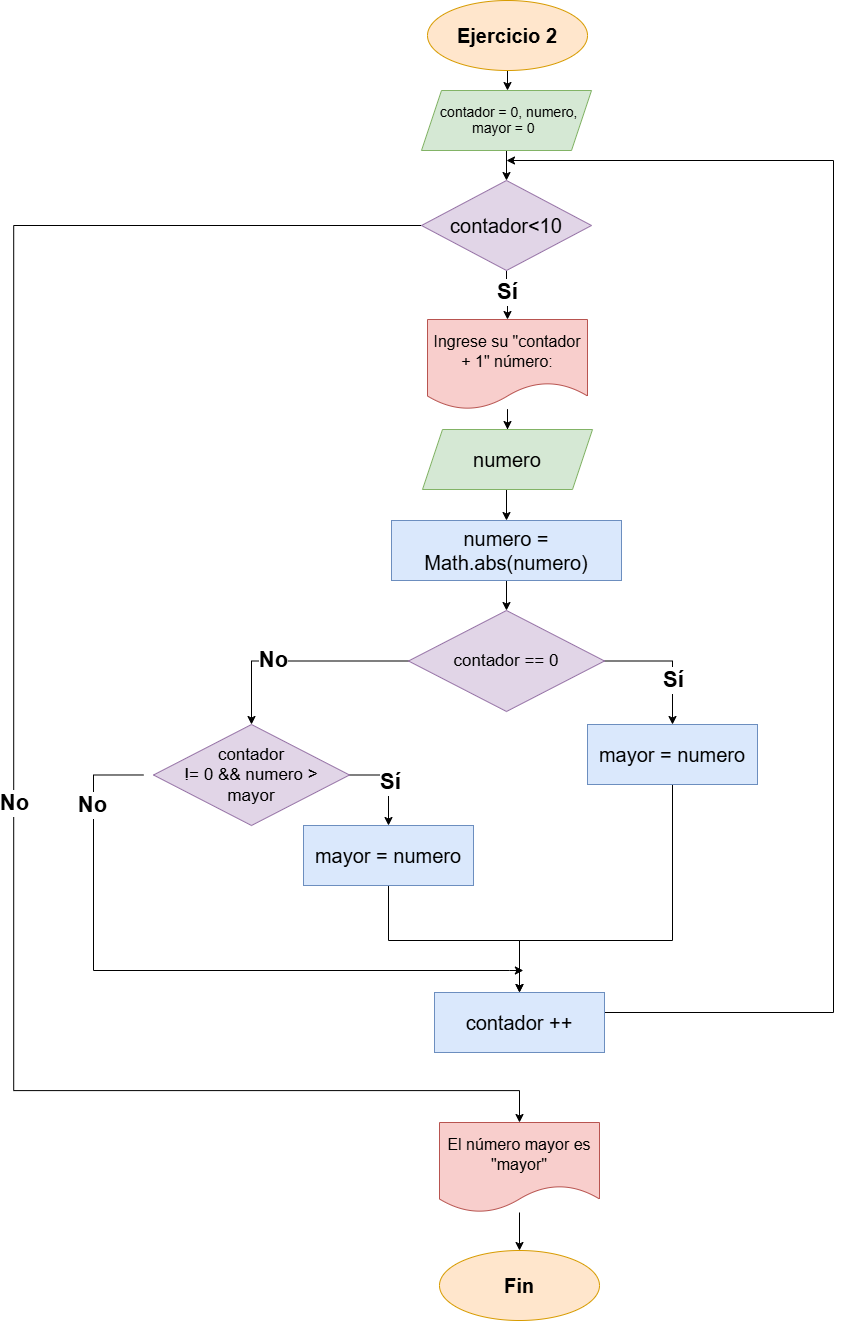

The diagram above was exported from draw.io. Its source (the exported page's mxGraphModel, read from the mxfile embedded in the PNG):
<mxGraphModel dx="3147" dy="1600" grid="1" gridSize="10" guides="1" tooltips="1" connect="1" arrows="1" fold="1" page="1" pageScale="1" pageWidth="827" pageHeight="1169" math="0" shadow="0">
  <root>
    <mxCell id="0" />
    <mxCell id="1" parent="0" />
    <mxCell id="X5Ng0SuSRlMAyXtYxIgd-15" edge="1" parent="1" source="X5Ng0SuSRlMAyXtYxIgd-16" style="edgeStyle=orthogonalEdgeStyle;rounded=0;orthogonalLoop=1;jettySize=auto;html=1;exitX=0.5;exitY=1;exitDx=0;exitDy=0;entryX=0.5;entryY=0;entryDx=0;entryDy=0;strokeColor=#000000;">
      <mxGeometry relative="1" as="geometry">
        <mxPoint x="324" y="140" as="targetPoint" />
      </mxGeometry>
    </mxCell>
    <mxCell id="X5Ng0SuSRlMAyXtYxIgd-16" parent="1" style="ellipse;whiteSpace=wrap;html=1;shapeInside=1;fillColor=#ffe6cc;strokeColor=#d79b00;fontSize=20;fontStyle=1" value="Ejercicio 2" vertex="1">
      <mxGeometry height="70" width="160" x="244" y="50" as="geometry" />
    </mxCell>
    <mxCell id="QYnFqOgXFw83gJ4PQ6fG-4" edge="1" parent="1" source="X5Ng0SuSRlMAyXtYxIgd-20" style="edgeStyle=orthogonalEdgeStyle;rounded=0;orthogonalLoop=1;jettySize=auto;html=1;exitX=0.5;exitY=1;exitDx=0;exitDy=0;entryX=0.5;entryY=0;entryDx=0;entryDy=0;" target="X5Ng0SuSRlMAyXtYxIgd-30">
      <mxGeometry relative="1" as="geometry" />
    </mxCell>
    <mxCell id="X5Ng0SuSRlMAyXtYxIgd-20" parent="1" style="shape=parallelogram;perimeter=parallelogramPerimeter;whiteSpace=wrap;html=1;shapeInside=1;fixedSize=1;fontSize=14;fillColor=#d5e8d4;strokeColor=#82b366;" value="contador = 0, numero, mayor = 0" vertex="1">
      <mxGeometry height="60" width="170" x="238" y="140" as="geometry" />
    </mxCell>
    <mxCell id="X5Ng0SuSRlMAyXtYxIgd-29" parent="1" style="ellipse;whiteSpace=wrap;html=1;shapeInside=1;fillColor=#ffe6cc;strokeColor=#d79b00;fontSize=20;" value="&lt;b&gt;Fin&lt;/b&gt;" vertex="1">
      <mxGeometry height="70" width="160" x="256" y="1300" as="geometry" />
    </mxCell>
    <mxCell id="X5Ng0SuSRlMAyXtYxIgd-34" edge="1" parent="1" source="X5Ng0SuSRlMAyXtYxIgd-30" style="edgeStyle=orthogonalEdgeStyle;rounded=0;orthogonalLoop=1;jettySize=auto;html=1;exitX=0.5;exitY=1;exitDx=0;exitDy=0;entryX=0.5;entryY=0;entryDx=0;entryDy=0;" target="X5Ng0SuSRlMAyXtYxIgd-33">
      <mxGeometry relative="1" as="geometry" />
    </mxCell>
    <mxCell id="X5Ng0SuSRlMAyXtYxIgd-38" connectable="0" parent="X5Ng0SuSRlMAyXtYxIgd-34" style="edgeLabel;html=1;align=center;verticalAlign=middle;resizable=0;points=[];fontSize=22;fontStyle=1" value="Sí" vertex="1">
      <mxGeometry relative="1" x="0.2639" y="-1" as="geometry">
        <mxPoint y="-10" as="offset" />
      </mxGeometry>
    </mxCell>
    <mxCell id="X5Ng0SuSRlMAyXtYxIgd-37" edge="1" parent="1" source="X5Ng0SuSRlMAyXtYxIgd-30" style="edgeStyle=orthogonalEdgeStyle;rounded=0;orthogonalLoop=1;jettySize=auto;html=1;exitX=0;exitY=0.5;exitDx=0;exitDy=0;entryX=0.5;entryY=0;entryDx=0;entryDy=0;" target="X5Ng0SuSRlMAyXtYxIgd-40">
      <mxGeometry relative="1" as="geometry">
        <Array as="points">
          <mxPoint x="-169.82" y="275" />
          <mxPoint x="-169.82" y="1140.09" />
          <mxPoint x="336" y="1140.09" />
        </Array>
        <mxPoint x="188.00000000000023" y="275" as="sourcePoint" />
        <mxPoint x="330" y="1270" as="targetPoint" />
      </mxGeometry>
    </mxCell>
    <mxCell id="X5Ng0SuSRlMAyXtYxIgd-39" connectable="0" parent="X5Ng0SuSRlMAyXtYxIgd-37" style="edgeLabel;html=1;align=center;verticalAlign=middle;resizable=0;points=[];" value="&lt;span style=&quot;font-size: 22px; font-weight: 700;&quot;&gt;No&lt;/span&gt;" vertex="1">
      <mxGeometry relative="1" x="0.0881" as="geometry">
        <mxPoint as="offset" />
      </mxGeometry>
    </mxCell>
    <mxCell id="X5Ng0SuSRlMAyXtYxIgd-30" parent="1" style="rhombus;whiteSpace=wrap;html=1;shapeInside=1;fillColor=#e1d5e7;strokeColor=#9673a6;fontSize=20;" value="contador&amp;lt;10" vertex="1">
      <mxGeometry height="90" width="170" x="238" y="230" as="geometry" />
    </mxCell>
    <mxCell id="QYnFqOgXFw83gJ4PQ6fG-2" edge="1" parent="1" source="X5Ng0SuSRlMAyXtYxIgd-33" style="edgeStyle=orthogonalEdgeStyle;rounded=0;orthogonalLoop=1;jettySize=auto;html=1;entryX=0.5;entryY=0;entryDx=0;entryDy=0;" target="QYnFqOgXFw83gJ4PQ6fG-1">
      <mxGeometry relative="1" as="geometry" />
    </mxCell>
    <mxCell id="X5Ng0SuSRlMAyXtYxIgd-33" parent="1" style="shape=document;whiteSpace=wrap;html=1;boundedLbl=1;fillColor=#f8cecc;strokeColor=#b85450;fontSize=16;" value="Ingrese su &quot;contador + 1&quot; número:" vertex="1">
      <mxGeometry height="90" width="160" x="244" y="369" as="geometry" />
    </mxCell>
    <mxCell id="QYnFqOgXFw83gJ4PQ6fG-24" edge="1" parent="1" source="X5Ng0SuSRlMAyXtYxIgd-40" style="edgeStyle=orthogonalEdgeStyle;rounded=0;orthogonalLoop=1;jettySize=auto;html=1;" target="X5Ng0SuSRlMAyXtYxIgd-29">
      <mxGeometry relative="1" as="geometry" />
    </mxCell>
    <mxCell id="X5Ng0SuSRlMAyXtYxIgd-40" parent="1" style="shape=document;whiteSpace=wrap;html=1;boundedLbl=1;fillColor=#f8cecc;strokeColor=#b85450;fontSize=16;" value="El número mayor es &quot;mayor&quot;" vertex="1">
      <mxGeometry height="90" width="160" x="256" y="1172" as="geometry" />
    </mxCell>
    <mxCell id="QYnFqOgXFw83gJ4PQ6fG-7" edge="1" parent="1" source="QYnFqOgXFw83gJ4PQ6fG-1" style="edgeStyle=orthogonalEdgeStyle;rounded=0;orthogonalLoop=1;jettySize=auto;html=1;exitX=0.5;exitY=1;exitDx=0;exitDy=0;entryX=0.5;entryY=0;entryDx=0;entryDy=0;" target="QYnFqOgXFw83gJ4PQ6fG-6">
      <mxGeometry relative="1" as="geometry" />
    </mxCell>
    <mxCell id="QYnFqOgXFw83gJ4PQ6fG-1" parent="1" style="shape=parallelogram;perimeter=parallelogramPerimeter;whiteSpace=wrap;html=1;shapeInside=1;fixedSize=1;fontSize=20;fillColor=#d5e8d4;strokeColor=#82b366;" value="numero" vertex="1">
      <mxGeometry height="60" width="170" x="239" y="479" as="geometry" />
    </mxCell>
    <mxCell id="QYnFqOgXFw83gJ4PQ6fG-19" edge="1" parent="1" source="QYnFqOgXFw83gJ4PQ6fG-6" style="edgeStyle=orthogonalEdgeStyle;rounded=0;orthogonalLoop=1;jettySize=auto;html=1;entryX=0.5;entryY=0;entryDx=0;entryDy=0;" target="QYnFqOgXFw83gJ4PQ6fG-8">
      <mxGeometry relative="1" as="geometry" />
    </mxCell>
    <mxCell id="QYnFqOgXFw83gJ4PQ6fG-6" parent="1" style="rounded=0;whiteSpace=wrap;html=1;fillColor=#dae8fc;strokeColor=#6c8ebf;fontSize=20;" value="numero = Math.abs(numero)" vertex="1">
      <mxGeometry height="60" width="230" x="208" y="570" as="geometry" />
    </mxCell>
    <mxCell id="QYnFqOgXFw83gJ4PQ6fG-11" edge="1" parent="1" source="QYnFqOgXFw83gJ4PQ6fG-8" style="edgeStyle=orthogonalEdgeStyle;rounded=0;orthogonalLoop=1;jettySize=auto;html=1;exitX=1;exitY=0.5;exitDx=0;exitDy=0;entryX=0.5;entryY=0;entryDx=0;entryDy=0;" target="QYnFqOgXFw83gJ4PQ6fG-9">
      <mxGeometry relative="1" as="geometry" />
    </mxCell>
    <mxCell id="QYnFqOgXFw83gJ4PQ6fG-12" connectable="0" parent="QYnFqOgXFw83gJ4PQ6fG-11" style="edgeLabel;html=1;align=center;verticalAlign=middle;resizable=0;points=[];" value="&lt;span style=&quot;font-size: 22px; font-weight: 700;&quot;&gt;Sí&lt;/span&gt;" vertex="1">
      <mxGeometry relative="1" x="0.0444" as="geometry">
        <mxPoint y="18" as="offset" />
      </mxGeometry>
    </mxCell>
    <mxCell id="QYnFqOgXFw83gJ4PQ6fG-16" edge="1" parent="1" source="QYnFqOgXFw83gJ4PQ6fG-8" style="edgeStyle=orthogonalEdgeStyle;rounded=0;orthogonalLoop=1;jettySize=auto;html=1;exitX=0;exitY=0.5;exitDx=0;exitDy=0;entryX=0.5;entryY=0;entryDx=0;entryDy=0;" target="QYnFqOgXFw83gJ4PQ6fG-14">
      <mxGeometry relative="1" as="geometry" />
    </mxCell>
    <mxCell id="QYnFqOgXFw83gJ4PQ6fG-17" connectable="0" parent="QYnFqOgXFw83gJ4PQ6fG-16" style="edgeLabel;html=1;align=center;verticalAlign=middle;resizable=0;points=[];" value="&lt;span style=&quot;font-size: 22px; font-weight: 700;&quot;&gt;No&lt;/span&gt;" vertex="1">
      <mxGeometry relative="1" x="0.2375" y="-1" as="geometry">
        <mxPoint as="offset" />
      </mxGeometry>
    </mxCell>
    <mxCell id="QYnFqOgXFw83gJ4PQ6fG-8" parent="1" style="rhombus;whiteSpace=wrap;html=1;shapeInside=1;fillColor=#e1d5e7;strokeColor=#9673a6;fontSize=17;" value="contador == 0" vertex="1">
      <mxGeometry height="101" width="196" x="225" y="660" as="geometry" />
    </mxCell>
    <mxCell id="QYnFqOgXFw83gJ4PQ6fG-22" edge="1" parent="1" source="QYnFqOgXFw83gJ4PQ6fG-9" style="edgeStyle=orthogonalEdgeStyle;rounded=0;orthogonalLoop=1;jettySize=auto;html=1;entryX=0.5;entryY=0;entryDx=0;entryDy=0;" target="QYnFqOgXFw83gJ4PQ6fG-20">
      <mxGeometry relative="1" as="geometry">
        <Array as="points">
          <mxPoint x="489.02" y="990.02" />
          <mxPoint x="336" y="990.02" />
        </Array>
      </mxGeometry>
    </mxCell>
    <mxCell id="QYnFqOgXFw83gJ4PQ6fG-9" parent="1" style="rounded=0;whiteSpace=wrap;html=1;fillColor=#dae8fc;strokeColor=#6c8ebf;fontSize=20;" value="mayor = numero" vertex="1">
      <mxGeometry height="60" width="170" x="404" y="774" as="geometry" />
    </mxCell>
    <mxCell id="QYnFqOgXFw83gJ4PQ6fG-30" edge="1" parent="1" source="QYnFqOgXFw83gJ4PQ6fG-13" style="edgeStyle=orthogonalEdgeStyle;rounded=0;orthogonalLoop=1;jettySize=auto;html=1;" target="QYnFqOgXFw83gJ4PQ6fG-20">
      <mxGeometry relative="1" as="geometry">
        <Array as="points">
          <mxPoint x="205" y="990" />
          <mxPoint x="336" y="990" />
        </Array>
      </mxGeometry>
    </mxCell>
    <mxCell id="QYnFqOgXFw83gJ4PQ6fG-13" parent="1" style="rounded=0;whiteSpace=wrap;html=1;fillColor=#dae8fc;strokeColor=#6c8ebf;fontSize=20;" value="mayor = numero" vertex="1">
      <mxGeometry height="60" width="170" x="120" y="875" as="geometry" />
    </mxCell>
    <mxCell id="QYnFqOgXFw83gJ4PQ6fG-27" edge="1" parent="1" source="QYnFqOgXFw83gJ4PQ6fG-14" style="edgeStyle=orthogonalEdgeStyle;rounded=0;orthogonalLoop=1;jettySize=auto;html=1;entryX=0.5;entryY=0;entryDx=0;entryDy=0;exitX=1;exitY=0.5;exitDx=0;exitDy=0;" target="QYnFqOgXFw83gJ4PQ6fG-13">
      <mxGeometry relative="1" as="geometry" />
    </mxCell>
    <mxCell id="QYnFqOgXFw83gJ4PQ6fG-28" connectable="0" parent="QYnFqOgXFw83gJ4PQ6fG-27" style="edgeLabel;html=1;align=center;verticalAlign=middle;resizable=0;points=[];" value="&lt;span style=&quot;font-size: 22px; font-weight: 700;&quot;&gt;Sí&lt;/span&gt;" vertex="1">
      <mxGeometry relative="1" x="0.0276" y="1" as="geometry">
        <mxPoint as="offset" />
      </mxGeometry>
    </mxCell>
    <mxCell id="QYnFqOgXFw83gJ4PQ6fG-32" edge="1" parent="1" style="edgeStyle=orthogonalEdgeStyle;rounded=0;orthogonalLoop=1;jettySize=auto;html=1;">
      <mxGeometry relative="1" as="geometry">
        <Array as="points">
          <mxPoint x="-89.99" y="824.57" />
          <mxPoint x="-89.99" y="1020" />
          <mxPoint x="325.87" y="1020" />
        </Array>
        <mxPoint x="-40.0878131726214" y="824.4782608695652" as="sourcePoint" />
        <mxPoint x="339.87" y="1020" as="targetPoint" />
      </mxGeometry>
    </mxCell>
    <mxCell id="QYnFqOgXFw83gJ4PQ6fG-33" connectable="0" parent="QYnFqOgXFw83gJ4PQ6fG-32" style="edgeLabel;html=1;align=center;verticalAlign=middle;resizable=0;points=[];" value="&lt;span style=&quot;font-size: 22px; font-weight: 700;&quot;&gt;No&lt;/span&gt;" vertex="1">
      <mxGeometry relative="1" x="-0.763" y="-2" as="geometry">
        <mxPoint as="offset" />
      </mxGeometry>
    </mxCell>
    <mxCell id="QYnFqOgXFw83gJ4PQ6fG-14" parent="1" style="rhombus;whiteSpace=wrap;html=1;shapeInside=1;fillColor=#e1d5e7;strokeColor=#9673a6;fontSize=17;" value="contador != 0 &amp;amp;&amp;amp;&amp;nbsp;&lt;span style=&quot;background-color: transparent; color: light-dark(rgb(0, 0, 0), rgb(255, 255, 255));&quot;&gt;numero &amp;gt; mayor&lt;/span&gt;" vertex="1">
      <mxGeometry height="101" width="196" x="-30" y="774" as="geometry" />
    </mxCell>
    <mxCell id="XwXQjeCvIjMu5txc1MZS-2" edge="1" parent="1" style="edgeStyle=orthogonalEdgeStyle;rounded=0;orthogonalLoop=1;jettySize=auto;html=1;exitX=1;exitY=0.5;exitDx=0;exitDy=0;">
      <mxGeometry relative="1" as="geometry">
        <Array as="points">
          <mxPoint x="650" y="1062" />
          <mxPoint x="650" y="210" />
        </Array>
        <mxPoint x="421" y="1062" as="sourcePoint" />
        <mxPoint x="323" y="210" as="targetPoint" />
      </mxGeometry>
    </mxCell>
    <mxCell id="QYnFqOgXFw83gJ4PQ6fG-20" parent="1" style="rounded=0;whiteSpace=wrap;html=1;fillColor=#dae8fc;strokeColor=#6c8ebf;fontSize=20;" value="contador ++" vertex="1">
      <mxGeometry height="60" width="170" x="251" y="1042" as="geometry" />
    </mxCell>
  </root>
</mxGraphModel>